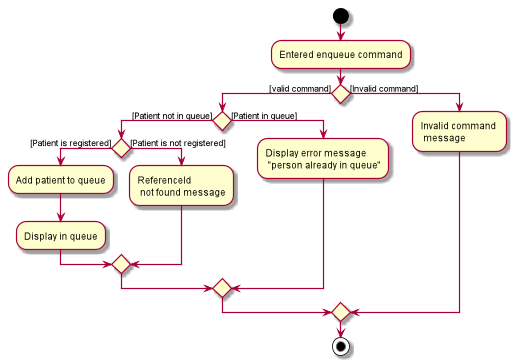

The diagram above was rendered by PlantUML. Its source (embedded in the PNG):
@startuml

start
-Entered enqueue command
if () then ([valid command])

    if () then ([Patient not in queue])
        if() then ([Patient is registered])
        -Add patient to queue
        -Display in queue

        else ([Patient is not registered])
        -ReferenceId \n not found message
        endif

    else ([Patient in queue])
    -Display error message\n "person already in queue"
    endif

else ([Invalid command])
-Invalid command \n message
endif

stop
@enduml